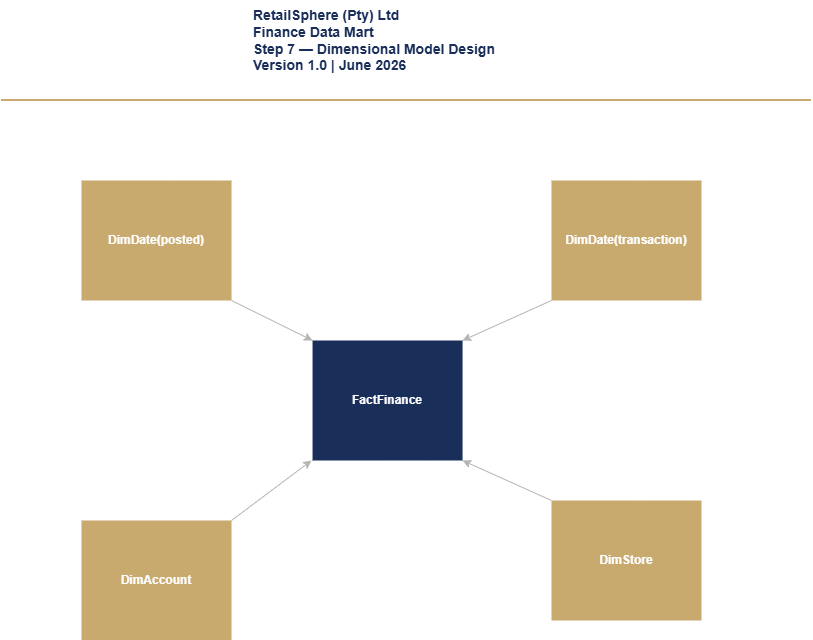

The diagram above was exported from draw.io. Its source (the exported page's mxGraphModel, read from the mxfile embedded in the PNG):
<mxGraphModel dx="1426" dy="875" grid="1" gridSize="10" guides="1" tooltips="1" connect="1" arrows="1" fold="1" page="1" pageScale="1" pageWidth="1100" pageHeight="850" math="0" shadow="0">
  <root>
    <mxCell id="0" />
    <mxCell id="1" parent="0" />
    <mxCell id="MIAxcgO68oecWJTVWjpl-31" parent="1" style="rounded=0;whiteSpace=wrap;html=1;fillColor=light-dark(#1a2e5a, #ededed);fontColor=#FFFFFF;fontStyle=1;strokeColor=none;" value="FactFinance" vertex="1">
      <mxGeometry height="120" width="150" x="411.05" y="360" as="geometry" />
    </mxCell>
    <mxCell id="MIAxcgO68oecWJTVWjpl-39" parent="1" style="rounded=0;whiteSpace=wrap;html=1;fillColor=light-dark(#c8a96e, #ededed);fontStyle=1;strokeColor=none;fontColor=light-dark(#ffffff, #ededed);" value="DimAccount" vertex="1">
      <mxGeometry height="120" width="150" x="180" y="540" as="geometry" />
    </mxCell>
    <mxCell id="MIAxcgO68oecWJTVWjpl-40" parent="1" style="rounded=0;whiteSpace=wrap;html=1;fillColor=light-dark(#c8a96e, #ededed);fontStyle=1;strokeColor=none;fontColor=light-dark(#ffffff, #ededed);" value="DimDate(posted)" vertex="1">
      <mxGeometry height="120" width="150" x="180" y="200" as="geometry" />
    </mxCell>
    <mxCell id="MIAxcgO68oecWJTVWjpl-41" parent="1" style="rounded=0;whiteSpace=wrap;html=1;fillColor=light-dark(#c8a96e, #ededed);fontColor=light-dark(#ffffff, #121212);fontStyle=1;strokeColor=none;horizontal=1;" value="DimDate(transaction)" vertex="1">
      <mxGeometry height="120" width="150" x="650" y="200" as="geometry" />
    </mxCell>
    <mxCell id="MIAxcgO68oecWJTVWjpl-43" edge="1" parent="1" source="MIAxcgO68oecWJTVWjpl-39" style="endArrow=classic;html=1;rounded=0;exitX=1;exitY=0;exitDx=0;exitDy=0;strokeColor=light-dark(#b7b4b4, #ededed);" value="">
      <mxGeometry height="50" relative="1" width="50" as="geometry">
        <mxPoint x="322.09999999999997" y="568.04" as="sourcePoint" />
        <mxPoint x="410" y="480" as="targetPoint" />
      </mxGeometry>
    </mxCell>
    <mxCell id="MIAxcgO68oecWJTVWjpl-46" edge="1" parent="1" source="MIAxcgO68oecWJTVWjpl-40" style="endArrow=classic;html=1;rounded=0;exitX=1;exitY=1;exitDx=0;exitDy=0;entryX=0;entryY=0;entryDx=0;entryDy=0;strokeColor=light-dark(#b7b4b4, #ededed);" target="MIAxcgO68oecWJTVWjpl-31" value="">
      <mxGeometry height="50" relative="1" width="50" as="geometry">
        <mxPoint x="551.05" y="560" as="sourcePoint" />
        <mxPoint x="601.05" y="510.00000000000006" as="targetPoint" />
      </mxGeometry>
    </mxCell>
    <mxCell id="MIAxcgO68oecWJTVWjpl-47" edge="1" parent="1" source="MIAxcgO68oecWJTVWjpl-41" style="endArrow=classic;html=1;rounded=0;exitX=0;exitY=1;exitDx=0;exitDy=0;entryX=1;entryY=0;entryDx=0;entryDy=0;strokeColor=light-dark(#b7b4b4, #ededed);" target="MIAxcgO68oecWJTVWjpl-31" value="">
      <mxGeometry height="50" relative="1" width="50" as="geometry">
        <mxPoint x="660" y="394" as="sourcePoint" />
        <mxPoint x="601.05" y="510.00000000000006" as="targetPoint" />
      </mxGeometry>
    </mxCell>
    <mxCell id="4gw2QERDwBEFwLWAjX_R-1" parent="1" style="text;html=1;whiteSpace=wrap;strokeColor=none;fillColor=none;align=left;verticalAlign=middle;rounded=0;fontSize=14;fontColor=light-dark(#1a2e5a, #ededed);fontStyle=1" value="RetailSphere (Pty) Ltd&lt;br&gt;Finance Data Mart&amp;nbsp;&lt;br&gt;Step 7 — Dimensional Model Design&lt;br&gt;&lt;div&gt;&lt;span style=&quot;background-color: transparent;&quot;&gt;Version 1.0 | June 2026&lt;/span&gt;&lt;/div&gt;" vertex="1">
      <mxGeometry height="80" width="360" x="350" y="20" as="geometry" />
    </mxCell>
    <mxCell id="4gw2QERDwBEFwLWAjX_R-2" edge="1" parent="1" style="endArrow=none;html=1;rounded=0;fontSize=11;strokeWidth=2;strokeColor=light-dark(#c8a96e, #ededed);" value="">
      <mxGeometry height="50" relative="1" width="50" as="geometry">
        <mxPoint x="100" y="120" as="sourcePoint" />
        <mxPoint x="910" y="120" as="targetPoint" />
      </mxGeometry>
    </mxCell>
    <mxCell id="BsPYI2n1Qia0Nc6snN6u-1" parent="1" style="rounded=0;whiteSpace=wrap;html=1;fillColor=light-dark(#c8a96e, #ededed);fontStyle=1;strokeColor=none;fontColor=light-dark(#ffffff, #ededed);" value="DimStore" vertex="1">
      <mxGeometry height="120" width="150" x="650" y="520" as="geometry" />
    </mxCell>
    <mxCell id="BsPYI2n1Qia0Nc6snN6u-2" edge="1" parent="1" source="BsPYI2n1Qia0Nc6snN6u-1" style="endArrow=classic;html=1;rounded=0;exitX=0;exitY=0;exitDx=0;exitDy=0;strokeColor=light-dark(#b7b4b4, #ededed);entryX=1;entryY=1;entryDx=0;entryDy=0;" target="MIAxcgO68oecWJTVWjpl-31" value="">
      <mxGeometry height="50" relative="1" width="50" as="geometry">
        <mxPoint x="340" y="550" as="sourcePoint" />
        <mxPoint x="420" y="490" as="targetPoint" />
      </mxGeometry>
    </mxCell>
  </root>
</mxGraphModel>